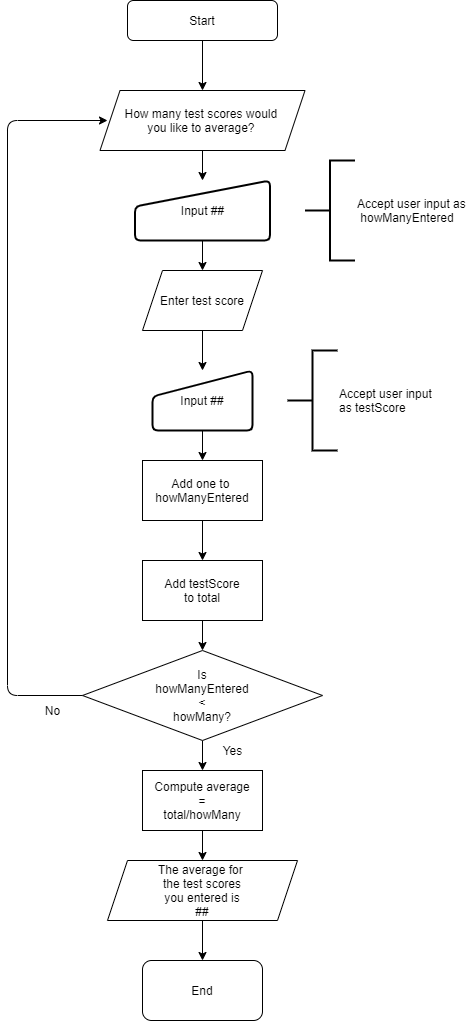

The diagram above was exported from draw.io. Its source (the exported page's mxGraphModel, read from the mxfile embedded in the PNG):
<mxGraphModel dx="1209" dy="674" grid="1" gridSize="10" guides="1" tooltips="1" connect="1" arrows="1" fold="1" page="1" pageScale="1" pageWidth="850" pageHeight="1100" math="0" shadow="0">
  <root>
    <mxCell id="0" />
    <mxCell id="1" parent="0" />
    <mxCell id="cbw5o5p6JVhaRcvG0cR--22" value="" style="edgeStyle=orthogonalEdgeStyle;rounded=0;orthogonalLoop=1;jettySize=auto;html=1;" edge="1" parent="1" source="cbw5o5p6JVhaRcvG0cR--7" target="cbw5o5p6JVhaRcvG0cR--12">
      <mxGeometry relative="1" as="geometry" />
    </mxCell>
    <mxCell id="cbw5o5p6JVhaRcvG0cR--7" value="Start" style="rounded=1;whiteSpace=wrap;html=1;" vertex="1" parent="1">
      <mxGeometry x="320" y="50" width="150" height="40" as="geometry" />
    </mxCell>
    <mxCell id="cbw5o5p6JVhaRcvG0cR--24" value="" style="edgeStyle=orthogonalEdgeStyle;rounded=0;orthogonalLoop=1;jettySize=auto;html=1;" edge="1" parent="1" source="cbw5o5p6JVhaRcvG0cR--11" target="cbw5o5p6JVhaRcvG0cR--14">
      <mxGeometry relative="1" as="geometry" />
    </mxCell>
    <mxCell id="cbw5o5p6JVhaRcvG0cR--11" value="Input ##" style="html=1;strokeWidth=2;shape=manualInput;whiteSpace=wrap;rounded=1;size=26;arcSize=11;" vertex="1" parent="1">
      <mxGeometry x="327.5" y="230" width="135" height="60" as="geometry" />
    </mxCell>
    <mxCell id="cbw5o5p6JVhaRcvG0cR--23" value="" style="edgeStyle=orthogonalEdgeStyle;rounded=0;orthogonalLoop=1;jettySize=auto;html=1;" edge="1" parent="1" source="cbw5o5p6JVhaRcvG0cR--12" target="cbw5o5p6JVhaRcvG0cR--11">
      <mxGeometry relative="1" as="geometry" />
    </mxCell>
    <mxCell id="cbw5o5p6JVhaRcvG0cR--12" value="How many test scores would &lt;br&gt;you like to average?&amp;nbsp;" style="shape=parallelogram;perimeter=parallelogramPerimeter;whiteSpace=wrap;html=1;fixedSize=1;" vertex="1" parent="1">
      <mxGeometry x="292.5" y="140" width="205" height="60" as="geometry" />
    </mxCell>
    <mxCell id="cbw5o5p6JVhaRcvG0cR--13" value="Accept user input as&lt;br&gt;&amp;nbsp;howManyEntered" style="strokeWidth=2;html=1;shape=mxgraph.flowchart.annotation_2;align=left;labelPosition=right;pointerEvents=1;" vertex="1" parent="1">
      <mxGeometry x="497.5" y="210" width="50" height="100" as="geometry" />
    </mxCell>
    <mxCell id="cbw5o5p6JVhaRcvG0cR--26" value="" style="edgeStyle=orthogonalEdgeStyle;rounded=0;orthogonalLoop=1;jettySize=auto;html=1;" edge="1" parent="1" source="cbw5o5p6JVhaRcvG0cR--14" target="cbw5o5p6JVhaRcvG0cR--15">
      <mxGeometry relative="1" as="geometry" />
    </mxCell>
    <mxCell id="cbw5o5p6JVhaRcvG0cR--14" value="Enter test score" style="shape=parallelogram;perimeter=parallelogramPerimeter;whiteSpace=wrap;html=1;fixedSize=1;" vertex="1" parent="1">
      <mxGeometry x="335" y="320" width="120" height="60" as="geometry" />
    </mxCell>
    <mxCell id="cbw5o5p6JVhaRcvG0cR--27" value="" style="edgeStyle=orthogonalEdgeStyle;rounded=0;orthogonalLoop=1;jettySize=auto;html=1;" edge="1" parent="1" source="cbw5o5p6JVhaRcvG0cR--15" target="cbw5o5p6JVhaRcvG0cR--16">
      <mxGeometry relative="1" as="geometry" />
    </mxCell>
    <mxCell id="cbw5o5p6JVhaRcvG0cR--15" value="Input ##" style="html=1;strokeWidth=2;shape=manualInput;whiteSpace=wrap;rounded=1;size=26;arcSize=11;" vertex="1" parent="1">
      <mxGeometry x="345" y="420" width="100" height="60" as="geometry" />
    </mxCell>
    <mxCell id="cbw5o5p6JVhaRcvG0cR--28" value="" style="edgeStyle=orthogonalEdgeStyle;rounded=0;orthogonalLoop=1;jettySize=auto;html=1;" edge="1" parent="1" source="cbw5o5p6JVhaRcvG0cR--16" target="cbw5o5p6JVhaRcvG0cR--17">
      <mxGeometry relative="1" as="geometry" />
    </mxCell>
    <mxCell id="cbw5o5p6JVhaRcvG0cR--16" value="Add one to &lt;br&gt;howManyEntered&lt;br&gt;" style="rounded=0;whiteSpace=wrap;html=1;" vertex="1" parent="1">
      <mxGeometry x="335" y="510" width="120" height="60" as="geometry" />
    </mxCell>
    <mxCell id="cbw5o5p6JVhaRcvG0cR--29" value="" style="edgeStyle=orthogonalEdgeStyle;rounded=0;orthogonalLoop=1;jettySize=auto;html=1;" edge="1" parent="1" source="cbw5o5p6JVhaRcvG0cR--17" target="cbw5o5p6JVhaRcvG0cR--18">
      <mxGeometry relative="1" as="geometry" />
    </mxCell>
    <mxCell id="cbw5o5p6JVhaRcvG0cR--17" value="Add testScore&lt;br&gt;to total" style="rounded=0;whiteSpace=wrap;html=1;" vertex="1" parent="1">
      <mxGeometry x="335" y="610" width="120" height="60" as="geometry" />
    </mxCell>
    <mxCell id="cbw5o5p6JVhaRcvG0cR--30" value="" style="edgeStyle=orthogonalEdgeStyle;rounded=0;orthogonalLoop=1;jettySize=auto;html=1;" edge="1" parent="1" source="cbw5o5p6JVhaRcvG0cR--18" target="cbw5o5p6JVhaRcvG0cR--19">
      <mxGeometry relative="1" as="geometry" />
    </mxCell>
    <mxCell id="cbw5o5p6JVhaRcvG0cR--18" value="Is&lt;br&gt;howManyEntered&lt;br&gt;&amp;lt;&lt;br&gt;howMany?" style="rhombus;whiteSpace=wrap;html=1;" vertex="1" parent="1">
      <mxGeometry x="275" y="700" width="240" height="90" as="geometry" />
    </mxCell>
    <mxCell id="cbw5o5p6JVhaRcvG0cR--31" value="" style="edgeStyle=orthogonalEdgeStyle;rounded=0;orthogonalLoop=1;jettySize=auto;html=1;" edge="1" parent="1" source="cbw5o5p6JVhaRcvG0cR--19" target="cbw5o5p6JVhaRcvG0cR--20">
      <mxGeometry relative="1" as="geometry" />
    </mxCell>
    <mxCell id="cbw5o5p6JVhaRcvG0cR--19" value="Compute average&lt;br&gt;=&lt;br&gt;total/howMany" style="rounded=0;whiteSpace=wrap;html=1;" vertex="1" parent="1">
      <mxGeometry x="335" y="820" width="120" height="60" as="geometry" />
    </mxCell>
    <mxCell id="cbw5o5p6JVhaRcvG0cR--33" value="" style="edgeStyle=orthogonalEdgeStyle;rounded=0;orthogonalLoop=1;jettySize=auto;html=1;" edge="1" parent="1" source="cbw5o5p6JVhaRcvG0cR--20" target="cbw5o5p6JVhaRcvG0cR--32">
      <mxGeometry relative="1" as="geometry" />
    </mxCell>
    <mxCell id="cbw5o5p6JVhaRcvG0cR--20" value="The average for&amp;nbsp;&lt;br&gt;the test scores&lt;br&gt;you entered is&lt;br&gt;##" style="shape=parallelogram;perimeter=parallelogramPerimeter;whiteSpace=wrap;html=1;fixedSize=1;" vertex="1" parent="1">
      <mxGeometry x="300" y="910" width="190" height="60" as="geometry" />
    </mxCell>
    <mxCell id="cbw5o5p6JVhaRcvG0cR--21" value="Accept user input &lt;br&gt;as&amp;nbsp;testScore" style="strokeWidth=2;html=1;shape=mxgraph.flowchart.annotation_2;align=left;labelPosition=right;pointerEvents=1;" vertex="1" parent="1">
      <mxGeometry x="480" y="400" width="50" height="100" as="geometry" />
    </mxCell>
    <mxCell id="cbw5o5p6JVhaRcvG0cR--32" value="End" style="rounded=1;whiteSpace=wrap;html=1;" vertex="1" parent="1">
      <mxGeometry x="335" y="1010" width="120" height="60" as="geometry" />
    </mxCell>
    <mxCell id="cbw5o5p6JVhaRcvG0cR--34" value="" style="endArrow=classic;html=1;exitX=0;exitY=0.5;exitDx=0;exitDy=0;" edge="1" parent="1" source="cbw5o5p6JVhaRcvG0cR--18">
      <mxGeometry width="50" height="50" relative="1" as="geometry">
        <mxPoint x="180" y="760" as="sourcePoint" />
        <mxPoint x="300" y="170" as="targetPoint" />
        <Array as="points">
          <mxPoint x="200" y="745" />
          <mxPoint x="200" y="170" />
        </Array>
      </mxGeometry>
    </mxCell>
    <mxCell id="cbw5o5p6JVhaRcvG0cR--36" value="Yes" style="text;html=1;align=center;verticalAlign=middle;resizable=0;points=[];autosize=1;strokeColor=none;fillColor=none;" vertex="1" parent="1">
      <mxGeometry x="405" y="790" width="40" height="20" as="geometry" />
    </mxCell>
    <mxCell id="cbw5o5p6JVhaRcvG0cR--37" value="No" style="text;html=1;align=center;verticalAlign=middle;resizable=0;points=[];autosize=1;strokeColor=none;fillColor=none;" vertex="1" parent="1">
      <mxGeometry x="230" y="750" width="30" height="20" as="geometry" />
    </mxCell>
  </root>
</mxGraphModel>